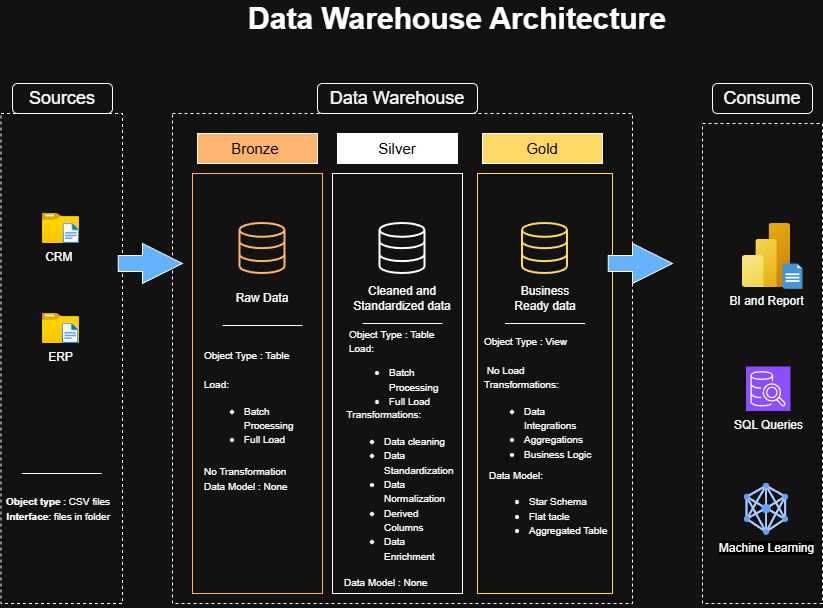

The diagram above was exported from draw.io. Its source (the exported page's mxGraphModel, read from the mxfile embedded in the PNG):
<mxGraphModel dx="917" dy="726" grid="1" gridSize="10" guides="1" tooltips="1" connect="1" arrows="1" fold="1" page="0" pageScale="1" pageWidth="1100" pageHeight="850" math="0" shadow="0">
  <root>
    <mxCell id="0" />
    <mxCell id="1" parent="0" />
    <mxCell id="AZLAl0xcqYoOpdjbyjd3-1" parent="1" style="text;html=1;whiteSpace=wrap;strokeColor=none;fillColor=none;align=center;verticalAlign=middle;rounded=0;strokeWidth=6;fontSize=30;fontStyle=1" value="Data Warehouse Architecture" vertex="1">
      <mxGeometry height="30" width="450" x="260" y="40" as="geometry" />
    </mxCell>
    <mxCell id="AZLAl0xcqYoOpdjbyjd3-3" parent="1" style="rounded=0;whiteSpace=wrap;html=1;fillColor=none;dashed=1;" value="" vertex="1">
      <mxGeometry height="490" width="121.52" x="28.48" y="150" as="geometry" />
    </mxCell>
    <mxCell id="AZLAl0xcqYoOpdjbyjd3-4" parent="1" style="rounded=1;whiteSpace=wrap;html=1;fillColor=none;" value="&lt;font style=&quot;font-size: 18px;&quot;&gt;Sources&lt;/font&gt;" vertex="1">
      <mxGeometry height="30" width="100" x="40" y="120" as="geometry" />
    </mxCell>
    <mxCell id="AZLAl0xcqYoOpdjbyjd3-5" parent="1" style="rounded=0;whiteSpace=wrap;html=1;fillColor=none;dashed=1;" value="" vertex="1">
      <mxGeometry height="490" width="460" x="200" y="150" as="geometry" />
    </mxCell>
    <mxCell id="AZLAl0xcqYoOpdjbyjd3-6" parent="1" style="rounded=1;whiteSpace=wrap;html=1;fillColor=none;" value="&lt;span style=&quot;font-size: 18px;&quot;&gt;Data Warehouse&lt;/span&gt;" vertex="1">
      <mxGeometry height="30" width="160" x="345" y="120" as="geometry" />
    </mxCell>
    <mxCell id="AZLAl0xcqYoOpdjbyjd3-7" parent="1" style="rounded=1;whiteSpace=wrap;html=1;fillColor=none;" value="&lt;span style=&quot;font-size: 18px;&quot;&gt;Consume&lt;/span&gt;" vertex="1">
      <mxGeometry height="30" width="100" x="740" y="120" as="geometry" />
    </mxCell>
    <mxCell id="AZLAl0xcqYoOpdjbyjd3-8" parent="1" style="rounded=0;whiteSpace=wrap;html=1;fillColor=none;dashed=1;" value="" vertex="1">
      <mxGeometry height="480" width="120" x="730" y="160" as="geometry" />
    </mxCell>
    <mxCell id="AZLAl0xcqYoOpdjbyjd3-9" parent="1" style="rounded=0;whiteSpace=wrap;html=1;fillColor=none;labelBorderColor=#FFB570;strokeColor=#FFB570;" value="" vertex="1">
      <mxGeometry height="420" width="130" x="220" y="210" as="geometry" />
    </mxCell>
    <mxCell id="AZLAl0xcqYoOpdjbyjd3-10" parent="1" style="rounded=0;whiteSpace=wrap;html=1;fillColor=light-dark(#000000,#FFB570);fontColor=#000000;" value="&lt;font style=&quot;font-size: 15px;&quot;&gt;&lt;font style=&quot;&quot;&gt;Bronze&lt;/font&gt;&amp;nbsp;&lt;/font&gt;" vertex="1">
      <mxGeometry height="30" width="120" x="225" y="170" as="geometry" />
    </mxCell>
    <mxCell id="AZLAl0xcqYoOpdjbyjd3-11" parent="1" style="rounded=0;whiteSpace=wrap;html=1;fillColor=none;labelBorderColor=#FFFFFF;strokeColor=#FFFFFF;" value="" vertex="1">
      <mxGeometry height="420" width="130" x="360" y="210" as="geometry" />
    </mxCell>
    <mxCell id="AZLAl0xcqYoOpdjbyjd3-12" parent="1" style="rounded=0;whiteSpace=wrap;html=1;fillColor=light-dark(#000000,#FFFFFF);fontColor=#000000;" value="&lt;span style=&quot;font-size: 15px;&quot;&gt;Silver&lt;/span&gt;" vertex="1">
      <mxGeometry height="30" width="120" x="365" y="170" as="geometry" />
    </mxCell>
    <mxCell id="AZLAl0xcqYoOpdjbyjd3-13" parent="1" style="rounded=0;whiteSpace=wrap;html=1;fillColor=light-dark(#000000,#FFD966);fontColor=#000000;" value="&lt;span style=&quot;font-size: 15px;&quot;&gt;Gold&lt;/span&gt;" vertex="1">
      <mxGeometry height="30" width="120" x="510" y="170" as="geometry" />
    </mxCell>
    <mxCell id="AZLAl0xcqYoOpdjbyjd3-14" parent="1" style="rounded=0;whiteSpace=wrap;html=1;fillColor=none;labelBorderColor=#FFB570;strokeColor=#FFD966;" value="" vertex="1">
      <mxGeometry height="420" width="135" x="505" y="210" as="geometry" />
    </mxCell>
    <mxCell id="AZLAl0xcqYoOpdjbyjd3-15" parent="1" style="image;aspect=fixed;html=1;points=[];align=center;fontSize=12;image=img/lib/azure2/general/Folder_Blank.svg;" value="CRM&amp;nbsp;" vertex="1">
      <mxGeometry height="30" width="36.96" x="70" y="250" as="geometry" />
    </mxCell>
    <mxCell id="AZLAl0xcqYoOpdjbyjd3-16" parent="1" style="image;aspect=fixed;html=1;points=[];align=center;fontSize=12;image=img/lib/azure2/general/File.svg;" value="" vertex="1">
      <mxGeometry height="20" width="16.23" x="90.73" y="260" as="geometry" />
    </mxCell>
    <mxCell id="AZLAl0xcqYoOpdjbyjd3-17" parent="1" style="image;aspect=fixed;html=1;points=[];align=center;fontSize=12;image=img/lib/azure2/general/Folder_Blank.svg;" value="ERP" vertex="1">
      <mxGeometry height="30" width="36.96" x="70" y="350" as="geometry" />
    </mxCell>
    <mxCell id="AZLAl0xcqYoOpdjbyjd3-18" parent="1" style="image;aspect=fixed;html=1;points=[];align=center;fontSize=12;image=img/lib/azure2/general/File.svg;" value="" vertex="1">
      <mxGeometry height="20" width="16.23" x="90" y="360" as="geometry" />
    </mxCell>
    <mxCell id="AZLAl0xcqYoOpdjbyjd3-26" edge="1" parent="1" style="endArrow=none;html=1;rounded=0;" value="">
      <mxGeometry height="50" relative="1" width="50" as="geometry">
        <Array as="points" />
        <mxPoint x="49.35" y="510" as="sourcePoint" />
        <mxPoint x="129.12" y="510" as="targetPoint" />
      </mxGeometry>
    </mxCell>
    <mxCell id="AZLAl0xcqYoOpdjbyjd3-27" parent="1" style="text;html=1;whiteSpace=wrap;strokeColor=none;fillColor=none;align=right;verticalAlign=middle;rounded=0;" value="&lt;font style=&quot;font-size: 10px;&quot;&gt;&lt;b style=&quot;&quot;&gt;Object type&lt;/b&gt; : CSV files&lt;/font&gt;&lt;div&gt;&lt;span style=&quot;background-color: transparent; color: light-dark(rgb(0, 0, 0), rgb(255, 255, 255));&quot;&gt;&lt;font style=&quot;font-size: 10px;&quot;&gt;&lt;b style=&quot;&quot;&gt;Interface&lt;/b&gt;: files in folder&lt;/font&gt;&lt;/span&gt;&lt;/div&gt;" vertex="1">
      <mxGeometry height="50" width="111.52" x="28.480000000000004" y="520" as="geometry" />
    </mxCell>
    <mxCell id="AZLAl0xcqYoOpdjbyjd3-28" parent="1" style="html=1;verticalLabelPosition=bottom;align=center;labelBackgroundColor=#ffffff;verticalAlign=top;strokeWidth=2;strokeColor=#FFB570;shadow=0;dashed=0;shape=mxgraph.ios7.icons.data;" value="" vertex="1">
      <mxGeometry height="50" width="45" x="267.5" y="260" as="geometry" />
    </mxCell>
    <mxCell id="AZLAl0xcqYoOpdjbyjd3-29" parent="1" style="html=1;verticalLabelPosition=bottom;align=center;labelBackgroundColor=#ffffff;verticalAlign=top;strokeWidth=2;strokeColor=#FFFFFF;shadow=0;dashed=0;shape=mxgraph.ios7.icons.data;" value="" vertex="1">
      <mxGeometry height="50" width="45" x="407.5" y="260" as="geometry" />
    </mxCell>
    <mxCell id="AZLAl0xcqYoOpdjbyjd3-30" parent="1" style="html=1;verticalLabelPosition=bottom;align=center;labelBackgroundColor=#ffffff;verticalAlign=top;strokeWidth=2;strokeColor=#FFD966;shadow=0;dashed=0;shape=mxgraph.ios7.icons.data;" value="" vertex="1">
      <mxGeometry height="50" width="45" x="550" y="260" as="geometry" />
    </mxCell>
    <mxCell id="AZLAl0xcqYoOpdjbyjd3-31" parent="1" style="text;html=1;whiteSpace=wrap;strokeColor=none;fillColor=none;align=center;verticalAlign=middle;rounded=0;" value="Raw Data" vertex="1">
      <mxGeometry height="30" width="60" x="260" y="320" as="geometry" />
    </mxCell>
    <mxCell id="AZLAl0xcqYoOpdjbyjd3-32" parent="1" style="text;html=1;whiteSpace=wrap;strokeColor=none;fillColor=none;align=center;verticalAlign=middle;rounded=0;" value="Cleaned and Standardiz&lt;span style=&quot;background-color: transparent; color: light-dark(rgb(0, 0, 0), rgb(255, 255, 255));&quot;&gt;ed data&lt;/span&gt;" vertex="1">
      <mxGeometry height="30" width="100" x="380" y="320" as="geometry" />
    </mxCell>
    <mxCell id="AZLAl0xcqYoOpdjbyjd3-33" parent="1" style="text;html=1;whiteSpace=wrap;strokeColor=none;fillColor=none;align=center;verticalAlign=middle;rounded=0;" value="Business Ready data" vertex="1">
      <mxGeometry height="30" width="80" x="532.5" y="320" as="geometry" />
    </mxCell>
    <mxCell id="AZLAl0xcqYoOpdjbyjd3-34" parent="1" style="html=1;shadow=0;dashed=0;align=center;verticalAlign=middle;shape=mxgraph.arrows2.arrow;dy=0.6;dx=40;notch=0;fillColor=#66B2FF;" value="" vertex="1">
      <mxGeometry height="40" width="64.24" x="145.76" y="280" as="geometry" />
    </mxCell>
    <mxCell id="AZLAl0xcqYoOpdjbyjd3-37" parent="1" style="html=1;shadow=0;dashed=0;align=center;verticalAlign=middle;shape=mxgraph.arrows2.arrow;dy=0.6;dx=40;notch=0;fillColor=#66B2FF;" value="" vertex="1">
      <mxGeometry height="40" width="64.24" x="635.76" y="280" as="geometry" />
    </mxCell>
    <mxCell id="AZLAl0xcqYoOpdjbyjd3-45" edge="1" parent="1" style="endArrow=none;html=1;rounded=0;" value="">
      <mxGeometry height="50" relative="1" width="50" as="geometry">
        <Array as="points" />
        <mxPoint x="250" y="362" as="sourcePoint" />
        <mxPoint x="330" y="362" as="targetPoint" />
      </mxGeometry>
    </mxCell>
    <mxCell id="AZLAl0xcqYoOpdjbyjd3-46" edge="1" parent="1" style="endArrow=none;html=1;rounded=0;" value="">
      <mxGeometry height="50" relative="1" width="50" as="geometry">
        <Array as="points" />
        <mxPoint x="390" y="360" as="sourcePoint" />
        <mxPoint x="470" y="360" as="targetPoint" />
      </mxGeometry>
    </mxCell>
    <mxCell id="AZLAl0xcqYoOpdjbyjd3-47" edge="1" parent="1" style="endArrow=none;html=1;rounded=0;" value="">
      <mxGeometry height="50" relative="1" width="50" as="geometry">
        <Array as="points" />
        <mxPoint x="532.5" y="360" as="sourcePoint" />
        <mxPoint x="612.5" y="360" as="targetPoint" />
      </mxGeometry>
    </mxCell>
    <mxCell id="AZLAl0xcqYoOpdjbyjd3-48" parent="1" style="text;html=1;whiteSpace=wrap;strokeColor=none;fillColor=none;align=left;verticalAlign=middle;rounded=0;" value="&lt;font style=&quot;font-size: 10px;&quot;&gt;Object Type : Table&lt;/font&gt;&lt;div&gt;&lt;font style=&quot;font-size: 10px;&quot;&gt;&lt;br&gt;&lt;/font&gt;&lt;div&gt;&lt;font style=&quot;font-size: 10px;&quot;&gt;Load:&lt;/font&gt;&lt;/div&gt;&lt;div&gt;&lt;ul&gt;&lt;li&gt;&lt;span style=&quot;background-color: transparent; color: light-dark(rgb(0, 0, 0), rgb(255, 255, 255));&quot;&gt;&lt;font style=&quot;font-size: 10px;&quot;&gt;Batch Processing&lt;/font&gt;&lt;/span&gt;&lt;/li&gt;&lt;li&gt;&lt;span style=&quot;background-color: transparent; color: light-dark(rgb(0, 0, 0), rgb(255, 255, 255));&quot;&gt;&lt;font style=&quot;font-size: 10px;&quot;&gt;Full Load&lt;/font&gt;&lt;/span&gt;&lt;/li&gt;&lt;/ul&gt;&lt;/div&gt;&lt;/div&gt;" vertex="1">
      <mxGeometry height="140" width="110" x="230" y="370" as="geometry" />
    </mxCell>
    <mxCell id="AZLAl0xcqYoOpdjbyjd3-49" parent="1" style="text;html=1;whiteSpace=wrap;strokeColor=none;fillColor=none;align=left;verticalAlign=middle;rounded=0;" value="&lt;font style=&quot;font-size: 10px;&quot;&gt;No Transformation&lt;/font&gt;&lt;div&gt;&lt;font style=&quot;font-size: 10px;&quot;&gt;Data Model : None&lt;/font&gt;&lt;/div&gt;" vertex="1">
      <mxGeometry height="30" width="110" x="230" y="500" as="geometry" />
    </mxCell>
    <mxCell id="AZLAl0xcqYoOpdjbyjd3-50" parent="1" style="text;html=1;whiteSpace=wrap;strokeColor=none;fillColor=none;align=left;verticalAlign=middle;rounded=0;" value="&lt;font style=&quot;font-size: 10px;&quot;&gt;Object Type : Table&lt;/font&gt;&lt;div&gt;&lt;div&gt;&lt;font style=&quot;font-size: 10px;&quot;&gt;Load:&lt;/font&gt;&lt;/div&gt;&lt;div&gt;&lt;ul style=&quot;margin-top: 10px;&quot;&gt;&lt;li style=&quot;&quot;&gt;&lt;span style=&quot;background-color: transparent; color: light-dark(rgb(0, 0, 0), rgb(255, 255, 255));&quot;&gt;&lt;font style=&quot;font-size: 10px;&quot;&gt;Batch Processing&lt;/font&gt;&lt;/span&gt;&lt;/li&gt;&lt;li style=&quot;&quot;&gt;&lt;span style=&quot;background-color: transparent; color: light-dark(rgb(0, 0, 0), rgb(255, 255, 255));&quot;&gt;&lt;font style=&quot;font-size: 10px;&quot;&gt;Full Load&lt;/font&gt;&lt;/span&gt;&lt;/li&gt;&lt;/ul&gt;&lt;/div&gt;&lt;/div&gt;" vertex="1">
      <mxGeometry height="100" width="110" x="375" y="360" as="geometry" />
    </mxCell>
    <mxCell id="AZLAl0xcqYoOpdjbyjd3-51" parent="1" style="text;html=1;whiteSpace=wrap;strokeColor=none;fillColor=none;align=left;verticalAlign=middle;rounded=0;" value="&lt;font style=&quot;font-size: 10px;&quot;&gt;Object Type : View&lt;/font&gt;&lt;div&gt;&lt;font style=&quot;font-size: 10px;&quot;&gt;&lt;br&gt;&lt;/font&gt;&lt;div&gt;&lt;font style=&quot;font-size: 10px;&quot;&gt;&amp;nbsp;No Load&lt;/font&gt;&lt;/div&gt;&lt;div&gt;&lt;span style=&quot;background-color: transparent; color: light-dark(rgb(0, 0, 0), rgb(255, 255, 255));&quot;&gt;&lt;font style=&quot;font-size: 10px;&quot;&gt;Transformations:&lt;/font&gt;&lt;/span&gt;&lt;/div&gt;&lt;/div&gt;&lt;div&gt;&lt;ul&gt;&lt;li&gt;&lt;span style=&quot;background-color: transparent; color: light-dark(rgb(0, 0, 0), rgb(255, 255, 255));&quot;&gt;&lt;font style=&quot;font-size: 10px;&quot;&gt;Data Integrations&lt;/font&gt;&lt;/span&gt;&lt;/li&gt;&lt;li&gt;&lt;span style=&quot;background-color: transparent; color: light-dark(rgb(0, 0, 0), rgb(255, 255, 255));&quot;&gt;&lt;font style=&quot;font-size: 10px;&quot;&gt;Aggregations&amp;nbsp;&lt;/font&gt;&lt;/span&gt;&lt;/li&gt;&lt;li&gt;&lt;span style=&quot;background-color: transparent; color: light-dark(rgb(0, 0, 0), rgb(255, 255, 255));&quot;&gt;&lt;font style=&quot;font-size: 10px;&quot;&gt;Business Logic&lt;/font&gt;&lt;/span&gt;&lt;/li&gt;&lt;/ul&gt;&lt;/div&gt;" vertex="1">
      <mxGeometry height="140" width="110" x="510" y="370" as="geometry" />
    </mxCell>
    <mxCell id="AZLAl0xcqYoOpdjbyjd3-52" parent="1" style="text;html=1;whiteSpace=wrap;strokeColor=none;fillColor=none;align=left;verticalAlign=middle;rounded=0;" value="&lt;font style=&quot;font-size: 10px;&quot;&gt;&amp;nbsp;Transformations:&lt;/font&gt;&lt;div&gt;&lt;ul&gt;&lt;li&gt;&lt;font style=&quot;font-size: 10px;&quot;&gt;Data cleaning&lt;/font&gt;&lt;/li&gt;&lt;li&gt;&lt;font style=&quot;font-size: 10px;&quot;&gt;Data Standardization&amp;nbsp;&lt;/font&gt;&lt;/li&gt;&lt;li&gt;&lt;font style=&quot;font-size: 10px;&quot;&gt;Data Normalization&amp;nbsp;&lt;/font&gt;&lt;/li&gt;&lt;li&gt;&lt;font style=&quot;font-size: 10px;&quot;&gt;Derived Columns&amp;nbsp;&lt;/font&gt;&lt;/li&gt;&lt;li&gt;&lt;font style=&quot;font-size: 10px;&quot;&gt;Data Enrichment&lt;/font&gt;&lt;/li&gt;&lt;/ul&gt;&lt;div&gt;&lt;font style=&quot;font-size: 10px;&quot;&gt;Data Model : None&lt;/font&gt;&lt;/div&gt;&lt;/div&gt;" vertex="1">
      <mxGeometry height="220" width="100" x="370" y="425" as="geometry" />
    </mxCell>
    <mxCell id="AZLAl0xcqYoOpdjbyjd3-54" parent="1" style="text;html=1;whiteSpace=wrap;strokeColor=none;fillColor=none;align=left;verticalAlign=middle;rounded=0;" value="&lt;span style=&quot;font-size: 10px;&quot;&gt;Data Model:&lt;/span&gt;&lt;div&gt;&lt;ul&gt;&lt;li&gt;&lt;span style=&quot;font-size: 10px;&quot;&gt;Star Schema&amp;nbsp;&lt;/span&gt;&lt;/li&gt;&lt;li&gt;&lt;span style=&quot;font-size: 10px;&quot;&gt;Flat tacle&amp;nbsp;&lt;/span&gt;&lt;/li&gt;&lt;li&gt;&lt;span style=&quot;font-size: 10px;&quot;&gt;Aggregated Table&lt;/span&gt;&lt;/li&gt;&lt;/ul&gt;&lt;/div&gt;" vertex="1">
      <mxGeometry height="30" width="125" x="515" y="530" as="geometry" />
    </mxCell>
    <mxCell id="AZLAl0xcqYoOpdjbyjd3-56" parent="1" style="image;aspect=fixed;html=1;points=[];align=center;fontSize=12;image=img/lib/azure2/analytics/Power_BI_Embedded.svg;" value="BI and Report" vertex="1">
      <mxGeometry height="64" width="48" x="770" y="260" as="geometry" />
    </mxCell>
    <mxCell id="AZLAl0xcqYoOpdjbyjd3-57" parent="1" style="shadow=0;dashed=0;html=1;strokeColor=none;fillColor=#4495D1;labelPosition=center;verticalLabelPosition=bottom;verticalAlign=top;align=center;outlineConnect=0;shape=mxgraph.veeam.2d.report;" value="" vertex="1">
      <mxGeometry height="25.4" width="20" x="810" y="300" as="geometry" />
    </mxCell>
    <mxCell id="AZLAl0xcqYoOpdjbyjd3-58" parent="1" style="editableCssRules=.*;html=1;shape=image;verticalLabelPosition=bottom;labelBackgroundColor=#ffffff;verticalAlign=top;aspect=fixed;imageAspect=0;image=data:image/svg+xml,(base64 omitted: 2764 chars);" value="&lt;span style=&quot;background-color: rgb(0, 0, 0);&quot;&gt;Machine Learning&lt;/span&gt;" vertex="1">
      <mxGeometry height="51.47" width="43.75" x="772.13" y="520" as="geometry" />
    </mxCell>
    <mxCell id="AZLAl0xcqYoOpdjbyjd3-59" parent="1" style="sketch=0;points=[[0,0,0],[0.25,0,0],[0.5,0,0],[0.75,0,0],[1,0,0],[0,1,0],[0.25,1,0],[0.5,1,0],[0.75,1,0],[1,1,0],[0,0.25,0],[0,0.5,0],[0,0.75,0],[1,0.25,0],[1,0.5,0],[1,0.75,0]];outlineConnect=0;fontColor=#232F3E;fillColor=#8C4FFF;strokeColor=#ffffff;dashed=0;verticalLabelPosition=bottom;verticalAlign=top;align=center;html=1;fontSize=12;fontStyle=0;aspect=fixed;shape=mxgraph.aws4.resourceIcon;resIcon=mxgraph.aws4.sql_workbench;" value="&lt;span style=&quot;background-color: light-dark(#ffffff, var(--ge-dark-color, #121212));&quot;&gt;&lt;font style=&quot;color: rgb(255, 255, 255);&quot;&gt;SQL Queries&lt;/font&gt;&lt;/span&gt;" vertex="1">
      <mxGeometry height="44.5" width="44.5" x="773.5" y="403" as="geometry" />
    </mxCell>
  </root>
</mxGraphModel>